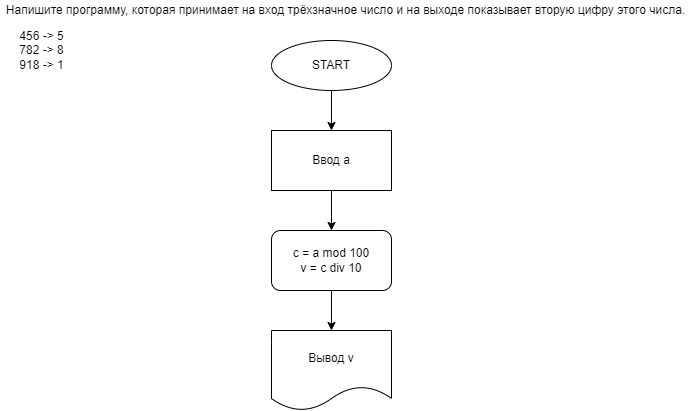

The diagram above was exported from draw.io. Its source (the exported page's mxGraphModel, read from the mxfile embedded in the PNG):
<mxGraphModel dx="883" dy="368" grid="1" gridSize="10" guides="1" tooltips="1" connect="1" arrows="1" fold="1" page="1" pageScale="1" pageWidth="827" pageHeight="1169" math="0" shadow="0">
  <root>
    <mxCell id="0" />
    <mxCell id="1" parent="0" />
    <mxCell id="4" value="" style="edgeStyle=none;html=1;" edge="1" parent="1" source="2" target="3">
      <mxGeometry relative="1" as="geometry" />
    </mxCell>
    <mxCell id="2" value="START" style="ellipse;whiteSpace=wrap;html=1;" vertex="1" parent="1">
      <mxGeometry x="340" y="120" width="120" height="50" as="geometry" />
    </mxCell>
    <mxCell id="6" value="" style="edgeStyle=none;html=1;" edge="1" parent="1" source="3" target="5">
      <mxGeometry relative="1" as="geometry" />
    </mxCell>
    <mxCell id="3" value="Ввод а" style="whiteSpace=wrap;html=1;" vertex="1" parent="1">
      <mxGeometry x="340" y="210" width="120" height="60" as="geometry" />
    </mxCell>
    <mxCell id="8" value="" style="edgeStyle=none;html=1;" edge="1" parent="1" source="5" target="7">
      <mxGeometry relative="1" as="geometry" />
    </mxCell>
    <mxCell id="5" value="c = a mod 100&lt;br&gt;v = c div 10" style="rounded=1;whiteSpace=wrap;html=1;" vertex="1" parent="1">
      <mxGeometry x="340" y="310" width="120" height="60" as="geometry" />
    </mxCell>
    <mxCell id="7" value="Вывод v" style="shape=document;whiteSpace=wrap;html=1;boundedLbl=1;rounded=1;" vertex="1" parent="1">
      <mxGeometry x="340" y="410" width="120" height="80" as="geometry" />
    </mxCell>
    <mxCell id="10" value="Напишите программу, которая принимает на вход трёхзначное число и на выходе показывает вторую цифру этого числа." style="text;html=1;align=center;verticalAlign=middle;resizable=0;points=[];autosize=1;strokeColor=none;fillColor=none;" vertex="1" parent="1">
      <mxGeometry x="69" y="80" width="690" height="20" as="geometry" />
    </mxCell>
    <mxCell id="12" value="&lt;div&gt;456 -&amp;gt; 5&lt;/div&gt;&lt;div&gt;782 -&amp;gt; 8&lt;/div&gt;&lt;div&gt;918 -&amp;gt; 1&lt;/div&gt;" style="text;html=1;align=center;verticalAlign=middle;resizable=0;points=[];autosize=1;strokeColor=none;fillColor=none;" vertex="1" parent="1">
      <mxGeometry x="80" y="105" width="60" height="50" as="geometry" />
    </mxCell>
  </root>
</mxGraphModel>